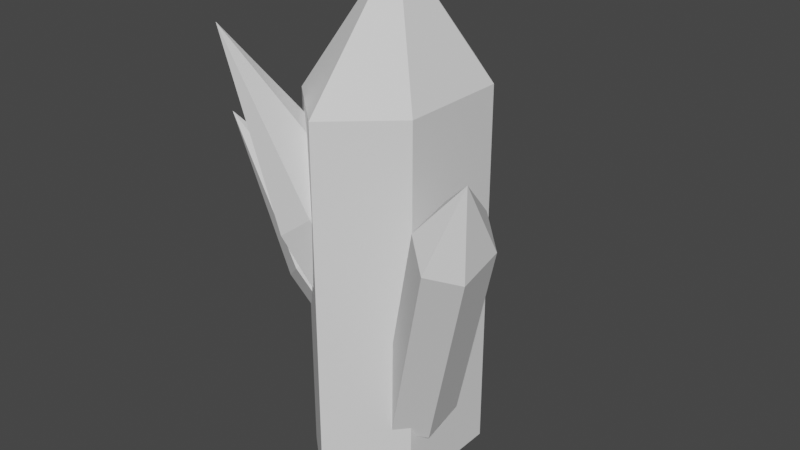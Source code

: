 # Source: Gemstone_2.blend  (saved by Blender 4.3.34; exported with 4.5.12 LTS)
import bpy
from mathutils import Matrix  # noqa: F401  (used for matrix-valued properties, if any)

bpy.ops.wm.read_factory_settings(use_empty=True)
scene = bpy.context.scene
scene.name = 'Scene'

# ---- collections
col_collection = bpy.data.collections.new('Collection'); scene.collection.children.link(col_collection)

# ---- world
world_world = bpy.data.worlds.new('World'); scene.world = world_world
world_world.use_nodes = True; world_world.node_tree.nodes.clear()
_N = world_world.node_tree.nodes; _L = world_world.node_tree.links
n0 = _N.new('ShaderNodeOutputWorld'); n0.name = 'World Output'; n0.location = (300, 300)
n1 = _N.new('ShaderNodeBackground'); n1.name = 'Background'; n1.location = (10, 300)
n1.inputs[0].default_value = (0.05088, 0.05088, 0.05088, 1.0)
_L.new(n1.outputs[0], n0.inputs[0])
n0.is_active_output = True
world_world.color = (0.05088, 0.05088, 0.05088)
world_world.use_sun_shadow = False
world_world.sun_shadow_jitter_overblur = 0.0

# ---- meshes
me_cylinder = bpy.data.meshes.new('Cylinder')
me_cylinder.from_pydata([(-0.002003, 0.0725, -0.1267), (-0.002003, 0.0725, 0.09826), (0.03488, 0.03931, -0.1267), (0.03488, 0.03931, 0.09826), (0.03488, -0.02707, -0.1267), (0.03488, -0.02707, 0.09826), (-0.002003, -0.06026, -0.1267), (-0.002003, -0.06026, 0.09826), (-0.03888, -0.02707, -0.1267), (-0.03888, -0.02707, 0.09826), (-0.03888, 0.03931, -0.1267), (-0.03888, 0.03931, 0.09826), (-0.002003, 0.006122, 0.1733), (0.01202, 0.002576, -0.06526), (0.05408, -0.02554, 0.06081), (0.02507, 0.01924, -0.07271), (0.06712, -0.008877, 0.05337), (0.03877, 0.009512, -0.08712), (0.08082, -0.0186, 0.03896), (0.03943, -0.01687, -0.09408), (0.08148, -0.04499, 0.03199), (0.02638, -0.03354, -0.08664), (0.06844, -0.06165, 0.03943), (0.01268, -0.02381, -0.07223), (0.05473, -0.05193, 0.05384), (0.08019, -0.04356, 0.08361), (-0.01699, 0.008963, -0.02157), (-0.03241, -0.0177, 0.04447), (-0.0008733, 0.01405, -0.009411), (-0.01629, -0.01262, 0.05662), (0.0117, -0.005515, -0.01025), (-0.003717, -0.03218, 0.05579), (0.008146, -0.03016, -0.02323), (-0.007267, -0.05682, 0.0428), (-0.007975, -0.03524, -0.03539), (-0.02339, -0.0619, 0.03064), (-0.02055, -0.01568, -0.03455), (-0.03596, -0.04234, 0.03148), (-0.0431, -0.0775, 0.1433), (-0.02609, 0.006958, -0.05718), (-0.04857, -0.01172, -0.005971), (-0.01717, 0.02354, -0.04029), (-0.03965, 0.004866, 0.01092), (-0.003198, 0.01458, -0.02766), (-0.02567, -0.004093, 0.02355), (0.001854, -0.01096, -0.03193), (-0.02062, -0.02964, 0.01928), (-0.007067, -0.02755, -0.04882), (-0.02954, -0.04622, 0.002391), (-0.02104, -0.01859, -0.06145), (-0.04352, -0.03726, -0.01024), (-0.06852, -0.04887, 0.08395)], [], [(0, 1, 3, 2), (2, 3, 5, 4), (4, 5, 7, 6), (6, 7, 9, 8), (11, 9, 12), (8, 9, 11, 10), (10, 11, 1, 0), (0, 2, 4, 6, 8, 10), (3, 1, 12), (7, 5, 12), (1, 11, 12), (9, 7, 12), (5, 3, 12), (13, 14, 16, 15), (15, 16, 18, 17), (17, 18, 20, 19), (19, 20, 22, 21), (24, 22, 25), (21, 22, 24, 23), (23, 24, 14, 13), (13, 15, 17, 19, 21, 23), (16, 14, 25), (20, 18, 25), (14, 24, 25), (22, 20, 25), (18, 16, 25), (26, 27, 29, 28), (28, 29, 31, 30), (30, 31, 33, 32), (32, 33, 35, 34), (37, 35, 38), (34, 35, 37, 36), (36, 37, 27, 26), (26, 28, 30, 32, 34, 36), (29, 27, 38), (33, 31, 38), (27, 37, 38), (35, 33, 38), (31, 29, 38), (39, 40, 42, 41), (41, 42, 44, 43), (43, 44, 46, 45), (45, 46, 48, 47), (50, 48, 51), (47, 48, 50, 49), (49, 50, 40, 39), (39, 41, 43, 45, 47, 49), (42, 40, 51), (46, 44, 51), (40, 50, 51), (48, 46, 51), (44, 42, 51)])
_uv = me_cylinder.uv_layers.new(name='UVMap')
_uv.uv.foreach_set('vector', [1.0, 0.5, 1.0, 1.0, 0.8333, 1.0, 0.8333, 0.5, 0.8333, 0.5, 0.8333, 1.0, 0.6667, 1.0, 0.6667, 0.5, 0.6667, 0.5, 0.6667, 1.0, 0.5, 1.0, 0.5, 0.5, 0.5, 0.5, 0.5, 1.0, 0.3333, 1.0, 0.3333, 0.5, 0.1667, 1.0, 0.3333, 1.0, 0.1667, 1.0, 0.3333, 0.5, 0.3333, 1.0, 0.1667, 1.0, 0.1667, 0.5, 0.1667, 0.5, 0.1667, 1.0, -8.941e-08, 1.0, -8.941e-08, 0.5, 0.75, 0.49, 0.9578, 0.37, 0.9578, 0.13, 0.75, 0.01, 0.5422, 0.13, 0.5422, 0.37, 0.8333, 1.0, 1.0, 1.0, 0.8333, 1.0, 0.5, 1.0, 0.6667, 1.0, 0.5, 1.0, -8.941e-08, 1.0, 0.1667, 1.0, -8.941e-08, 1.0, 0.3333, 1.0, 0.5, 1.0, 0.3333, 1.0, 0.6667, 1.0, 0.8333, 1.0, 0.6667, 1.0, 1.0, 0.6747, 1.0, 1.0, 0.8333, 1.0, 0.8333, 0.6747, 0.8333, 0.6747, 0.8333, 1.0, 0.6667, 1.0, 0.6667, 0.6747, 0.6667, 0.6747, 0.6667, 1.0, 0.5, 1.0, 0.5, 0.6747, 0.5, 0.6747, 0.5, 1.0, 0.3333, 1.0, 0.3333, 0.6747, 0.1667, 1.0, 0.3333, 1.0, 0.1883, 1.0, 0.3333, 0.6747, 0.3333, 1.0, 0.1667, 1.0, 0.1667, 0.6747, 0.1667, 0.6747, 0.1667, 1.0, -8.941e-08, 1.0, -8.941e-08, 0.6747, 0.75, 0.49, 0.9578, 0.37, 0.9578, 0.13, 0.75, 0.01, 0.5422, 0.13, 0.5422, 0.37, 0.8333, 1.0, 1.0, 1.0, 0.8549, 1.0, 0.5, 1.0, 0.6667, 1.0, 0.5216, 1.0, -8.941e-08, 1.0, 0.1667, 1.0, 0.0216, 1.0, 0.3333, 1.0, 0.5, 1.0, 0.3549, 1.0, 0.6667, 1.0, 0.8333, 1.0, 0.6883, 1.0, 1.0, 0.5, 1.0, 1.0, 0.8333, 1.0, 0.8333, 0.5, 0.8333, 0.5, 0.8333, 1.0, 0.6667, 1.0, 0.6667, 0.5, 0.6667, 0.5, 0.6667, 1.0, 0.5, 1.0, 0.5, 0.5, 0.5, 0.5, 0.5, 1.0, 0.3333, 1.0, 0.3333, 0.5, 0.1667, 1.0, 0.3333, 1.0, 0.1667, 1.0, 0.3333, 0.5, 0.3333, 1.0, 0.1667, 1.0, 0.1667, 0.5, 0.1667, 0.5, 0.1667, 1.0, -8.941e-08, 1.0, -8.941e-08, 0.5, 0.75, 0.49, 0.9578, 0.37, 0.9578, 0.13, 0.75, 0.01, 0.5422, 0.13, 0.5422, 0.37, 0.8333, 1.0, 1.0, 1.0, 0.8333, 1.0, 0.5, 1.0, 0.6667, 1.0, 0.5, 1.0, -8.941e-08, 1.0, 0.1667, 1.0, -8.941e-08, 1.0, 0.3333, 1.0, 0.5, 1.0, 0.3333, 1.0, 0.6667, 1.0, 0.8333, 1.0, 0.6667, 1.0, 1.0, 0.5, 1.0, 1.0, 0.8333, 1.0, 0.8333, 0.5, 0.8333, 0.5, 0.8333, 1.0, 0.6667, 1.0, 0.6667, 0.5, 0.6667, 0.5, 0.6667, 1.0, 0.5, 1.0, 0.5, 0.5, 0.5, 0.5, 0.5, 1.0, 0.3333, 1.0, 0.3333, 0.5, 0.1667, 1.0, 0.3333, 1.0, 0.1667, 1.0, 0.3333, 0.5, 0.3333, 1.0, 0.1667, 1.0, 0.1667, 0.5, 0.1667, 0.5, 0.1667, 1.0, -8.941e-08, 1.0, -8.941e-08, 0.5, 0.75, 0.49, 0.9578, 0.37, 0.9578, 0.13, 0.75, 0.01, 0.5422, 0.13, 0.5422, 0.37, 0.8333, 1.0, 1.0, 1.0, 0.8333, 1.0, 0.5, 1.0, 0.6667, 1.0, 0.5, 1.0, -8.941e-08, 1.0, 0.1667, 1.0, -8.941e-08, 1.0, 0.3333, 1.0, 0.5, 1.0, 0.3333, 1.0, 0.6667, 1.0, 0.8333, 1.0, 0.6667, 1.0])
me_cylinder.update()

# ---- objects
ob_gemstone_2 = bpy.data.objects.new('Gemstone_2', me_cylinder)

# ---- transforms, parenting, visibility, modifiers, constraints
ob_gemstone_2.location = (0.0, 0.0, 0.0)

# ---- collection membership
col_collection.objects.link(ob_gemstone_2)

# ---- scene / render settings (as saved in the file)
scene.frame_start = 1; scene.frame_end = 250; scene.frame_set(1)
scene.render.engine = 'BLENDER_EEVEE_NEXT'
scene.cycles.sampling_pattern = 'TABULATED_SOBOL'
scene.cycles.use_light_tree = False
scene.view_settings.view_transform = 'Filmic'
bpy.context.view_layer.update()

# ---- added for rendering (the .blend has no active camera and no usable light): camera, sun
cam_auto = bpy.data.cameras.new('AutoCamera')
cam_auto.lens = 50.0
cam_auto.sensor_width = 36.0
cam_auto.clip_end = 1000.0
ob_auto_camera = bpy.data.objects.new('AutoCamera', cam_auto)
scene.collection.objects.link(ob_auto_camera)
ob_auto_camera.location = (0.346431, -0.410437, 0.295263)
ob_auto_camera.rotation_euler = (1.09748, -7.21219e-08, 0.694738)
scene.camera = ob_auto_camera
light_auto_sun = bpy.data.lights.new('AutoSun', 'SUN')
light_auto_sun.energy = 3.0
light_auto_sun.angle = 0.0523599
ob_auto_sun = bpy.data.objects.new('AutoSun', light_auto_sun)
scene.collection.objects.link(ob_auto_sun)
ob_auto_sun.rotation_euler = (0.872665, 0.174533, 0.523599)
bpy.context.view_layer.update()
